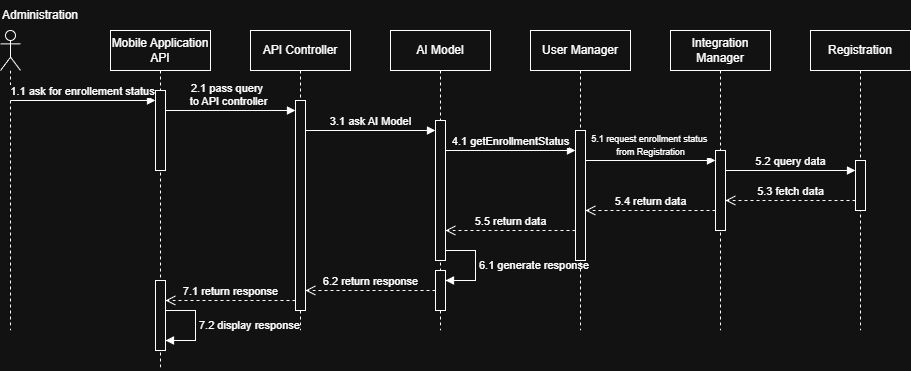

The diagram above was exported from draw.io. Its source (the exported page's mxGraphModel, read from the mxfile embedded in the PNG):
<mxGraphModel dx="1665" dy="743" grid="1" gridSize="10" guides="1" tooltips="1" connect="1" arrows="1" fold="1" page="1" pageScale="1" pageWidth="850" pageHeight="1100" math="0" shadow="0">
  <root>
    <mxCell id="0" />
    <mxCell id="1" parent="0" />
    <mxCell id="0-MlyrPE-fwGxQI53xc7-4" value="Mobile Application API" style="shape=umlLifeline;perimeter=lifelinePerimeter;whiteSpace=wrap;html=1;container=1;dropTarget=0;collapsible=0;recursiveResize=0;outlineConnect=0;portConstraint=eastwest;newEdgeStyle={&quot;curved&quot;:0,&quot;rounded&quot;:0};" parent="1" vertex="1">
      <mxGeometry x="190" y="180" width="100" height="340" as="geometry" />
    </mxCell>
    <mxCell id="0-MlyrPE-fwGxQI53xc7-15" value="" style="html=1;points=[[0,0,0,0,5],[0,1,0,0,-5],[1,0,0,0,5],[1,1,0,0,-5]];perimeter=orthogonalPerimeter;outlineConnect=0;targetShapes=umlLifeline;portConstraint=eastwest;newEdgeStyle={&quot;curved&quot;:0,&quot;rounded&quot;:0};" parent="0-MlyrPE-fwGxQI53xc7-4" vertex="1">
      <mxGeometry x="45" y="60" width="10" height="80" as="geometry" />
    </mxCell>
    <mxCell id="0-MlyrPE-fwGxQI53xc7-33" value="" style="html=1;points=[[0,0,0,0,5],[0,1,0,0,-5],[1,0,0,0,5],[1,1,0,0,-5]];perimeter=orthogonalPerimeter;outlineConnect=0;targetShapes=umlLifeline;portConstraint=eastwest;newEdgeStyle={&quot;curved&quot;:0,&quot;rounded&quot;:0};" parent="0-MlyrPE-fwGxQI53xc7-4" vertex="1">
      <mxGeometry x="45" y="250" width="10" height="70" as="geometry" />
    </mxCell>
    <mxCell id="0-MlyrPE-fwGxQI53xc7-36" value="7.2 display response" style="html=1;align=left;spacingLeft=2;endArrow=block;rounded=0;edgeStyle=orthogonalEdgeStyle;curved=0;rounded=0;" parent="0-MlyrPE-fwGxQI53xc7-4" edge="1">
      <mxGeometry relative="1" as="geometry">
        <mxPoint x="55" y="280" as="sourcePoint" />
        <Array as="points">
          <mxPoint x="85" y="310" />
        </Array>
        <mxPoint x="55" y="310" as="targetPoint" />
      </mxGeometry>
    </mxCell>
    <mxCell id="0-MlyrPE-fwGxQI53xc7-5" value="" style="shape=umlLifeline;perimeter=lifelinePerimeter;whiteSpace=wrap;html=1;container=1;dropTarget=0;collapsible=0;recursiveResize=0;outlineConnect=0;portConstraint=eastwest;newEdgeStyle={&quot;curved&quot;:0,&quot;rounded&quot;:0};participant=umlActor;size=40;" parent="1" vertex="1">
      <mxGeometry x="80" y="180" width="20" height="300" as="geometry" />
    </mxCell>
    <mxCell id="0-MlyrPE-fwGxQI53xc7-7" value="Administration" style="text;html=1;whiteSpace=wrap;strokeColor=none;fillColor=none;align=center;verticalAlign=middle;rounded=0;" parent="1" vertex="1">
      <mxGeometry x="90" y="150" width="60" height="30" as="geometry" />
    </mxCell>
    <mxCell id="0-MlyrPE-fwGxQI53xc7-8" value="API Controller&lt;span style=&quot;color: rgba(0, 0, 0, 0); font-family: monospace; font-size: 0px; text-align: start; text-wrap-mode: nowrap;&quot;&gt;%3CmxGraphModel%3E%3Croot%3E%3CmxCell%20id%3D%220%22%2F%3E%3CmxCell%20id%3D%221%22%20parent%3D%220%22%2F%3E%3CmxCell%20id%3D%222%22%20value%3D%22Mobile%20Application%20API%22%20style%3D%22shape%3DumlLifeline%3Bperimeter%3DlifelinePerimeter%3BwhiteSpace%3Dwrap%3Bhtml%3D1%3Bcontainer%3D1%3BdropTarget%3D0%3Bcollapsible%3D0%3BrecursiveResize%3D0%3BoutlineConnect%3D0%3BportConstraint%3Deastwest%3BnewEdgeStyle%3D%7B%26quot%3Bcurved%26quot%3B%3A0%2C%26quot%3Brounded%26quot%3B%3A0%7D%3B%22%20vertex%3D%221%22%20parent%3D%221%22%3E%3CmxGeometry%20x%3D%22190%22%20y%3D%22180%22%20width%3D%22100%22%20height%3D%22300%22%20as%3D%22geometry%22%2F%3E%3C%2FmxCell%3E%3C%2Froot%3E%3C%2FmxGraphModel%3E&lt;/span&gt;" style="shape=umlLifeline;perimeter=lifelinePerimeter;whiteSpace=wrap;html=1;container=1;dropTarget=0;collapsible=0;recursiveResize=0;outlineConnect=0;portConstraint=eastwest;newEdgeStyle={&quot;curved&quot;:0,&quot;rounded&quot;:0};" parent="1" vertex="1">
      <mxGeometry x="330" y="180" width="100" height="300" as="geometry" />
    </mxCell>
    <mxCell id="0-MlyrPE-fwGxQI53xc7-19" value="" style="html=1;points=[[0,0,0,0,5],[0,1,0,0,-5],[1,0,0,0,5],[1,1,0,0,-5]];perimeter=orthogonalPerimeter;outlineConnect=0;targetShapes=umlLifeline;portConstraint=eastwest;newEdgeStyle={&quot;curved&quot;:0,&quot;rounded&quot;:0};" parent="0-MlyrPE-fwGxQI53xc7-8" vertex="1">
      <mxGeometry x="45" y="70" width="10" height="210" as="geometry" />
    </mxCell>
    <mxCell id="0-MlyrPE-fwGxQI53xc7-9" value="AI Model" style="shape=umlLifeline;perimeter=lifelinePerimeter;whiteSpace=wrap;html=1;container=1;dropTarget=0;collapsible=0;recursiveResize=0;outlineConnect=0;portConstraint=eastwest;newEdgeStyle={&quot;curved&quot;:0,&quot;rounded&quot;:0};" parent="1" vertex="1">
      <mxGeometry x="470" y="180" width="100" height="300" as="geometry" />
    </mxCell>
    <mxCell id="0-MlyrPE-fwGxQI53xc7-22" value="" style="html=1;points=[[0,0,0,0,5],[0,1,0,0,-5],[1,0,0,0,5],[1,1,0,0,-5]];perimeter=orthogonalPerimeter;outlineConnect=0;targetShapes=umlLifeline;portConstraint=eastwest;newEdgeStyle={&quot;curved&quot;:0,&quot;rounded&quot;:0};" parent="0-MlyrPE-fwGxQI53xc7-9" vertex="1">
      <mxGeometry x="45" y="90" width="10" height="140" as="geometry" />
    </mxCell>
    <mxCell id="0-MlyrPE-fwGxQI53xc7-30" value="" style="html=1;points=[[0,0,0,0,5],[0,1,0,0,-5],[1,0,0,0,5],[1,1,0,0,-5]];perimeter=orthogonalPerimeter;outlineConnect=0;targetShapes=umlLifeline;portConstraint=eastwest;newEdgeStyle={&quot;curved&quot;:0,&quot;rounded&quot;:0};" parent="0-MlyrPE-fwGxQI53xc7-9" vertex="1">
      <mxGeometry x="45" y="240" width="10" height="40" as="geometry" />
    </mxCell>
    <mxCell id="0-MlyrPE-fwGxQI53xc7-31" value="6.1 generate response" style="html=1;align=left;spacingLeft=2;endArrow=block;rounded=0;edgeStyle=orthogonalEdgeStyle;curved=0;rounded=0;" parent="0-MlyrPE-fwGxQI53xc7-9" target="0-MlyrPE-fwGxQI53xc7-30" edge="1">
      <mxGeometry relative="1" as="geometry">
        <mxPoint x="55" y="220" as="sourcePoint" />
        <Array as="points">
          <mxPoint x="85" y="250" />
        </Array>
      </mxGeometry>
    </mxCell>
    <mxCell id="0-MlyrPE-fwGxQI53xc7-10" value="User Manager" style="shape=umlLifeline;perimeter=lifelinePerimeter;whiteSpace=wrap;html=1;container=1;dropTarget=0;collapsible=0;recursiveResize=0;outlineConnect=0;portConstraint=eastwest;newEdgeStyle={&quot;curved&quot;:0,&quot;rounded&quot;:0};" parent="1" vertex="1">
      <mxGeometry x="610" y="180" width="100" height="300" as="geometry" />
    </mxCell>
    <mxCell id="0-MlyrPE-fwGxQI53xc7-20" value="" style="html=1;points=[[0,0,0,0,5],[0,1,0,0,-5],[1,0,0,0,5],[1,1,0,0,-5]];perimeter=orthogonalPerimeter;outlineConnect=0;targetShapes=umlLifeline;portConstraint=eastwest;newEdgeStyle={&quot;curved&quot;:0,&quot;rounded&quot;:0};" parent="0-MlyrPE-fwGxQI53xc7-10" vertex="1">
      <mxGeometry x="45" y="100" width="10" height="130" as="geometry" />
    </mxCell>
    <mxCell id="0-MlyrPE-fwGxQI53xc7-11" value="Integration Manager" style="shape=umlLifeline;perimeter=lifelinePerimeter;whiteSpace=wrap;html=1;container=1;dropTarget=0;collapsible=0;recursiveResize=0;outlineConnect=0;portConstraint=eastwest;newEdgeStyle={&quot;curved&quot;:0,&quot;rounded&quot;:0};" parent="1" vertex="1">
      <mxGeometry x="750" y="180" width="100" height="300" as="geometry" />
    </mxCell>
    <mxCell id="0-MlyrPE-fwGxQI53xc7-24" value="" style="html=1;points=[[0,0,0,0,5],[0,1,0,0,-5],[1,0,0,0,5],[1,1,0,0,-5]];perimeter=orthogonalPerimeter;outlineConnect=0;targetShapes=umlLifeline;portConstraint=eastwest;newEdgeStyle={&quot;curved&quot;:0,&quot;rounded&quot;:0};" parent="0-MlyrPE-fwGxQI53xc7-11" vertex="1">
      <mxGeometry x="45" y="120" width="10" height="80" as="geometry" />
    </mxCell>
    <mxCell id="0-MlyrPE-fwGxQI53xc7-13" value="Registration" style="shape=umlLifeline;perimeter=lifelinePerimeter;whiteSpace=wrap;html=1;container=1;dropTarget=0;collapsible=0;recursiveResize=0;outlineConnect=0;portConstraint=eastwest;newEdgeStyle={&quot;curved&quot;:0,&quot;rounded&quot;:0};" parent="1" vertex="1">
      <mxGeometry x="890" y="180" width="100" height="300" as="geometry" />
    </mxCell>
    <mxCell id="0-MlyrPE-fwGxQI53xc7-27" value="" style="html=1;points=[[0,0,0,0,5],[0,1,0,0,-5],[1,0,0,0,5],[1,1,0,0,-5]];perimeter=orthogonalPerimeter;outlineConnect=0;targetShapes=umlLifeline;portConstraint=eastwest;newEdgeStyle={&quot;curved&quot;:0,&quot;rounded&quot;:0};" parent="0-MlyrPE-fwGxQI53xc7-13" vertex="1">
      <mxGeometry x="45" y="130" width="10" height="50" as="geometry" />
    </mxCell>
    <mxCell id="0-MlyrPE-fwGxQI53xc7-14" value="1.1 ask for enrollement status" style="html=1;verticalAlign=bottom;endArrow=block;curved=0;rounded=0;" parent="1" target="0-MlyrPE-fwGxQI53xc7-15" edge="1">
      <mxGeometry width="80" relative="1" as="geometry">
        <mxPoint x="90.00380952380952" y="250" as="sourcePoint" />
        <mxPoint x="239.48" y="250" as="targetPoint" />
      </mxGeometry>
    </mxCell>
    <mxCell id="0-MlyrPE-fwGxQI53xc7-16" value="2.1 pass query&amp;nbsp;&lt;div&gt;to API controller&lt;/div&gt;" style="html=1;verticalAlign=bottom;endArrow=block;curved=0;rounded=0;" parent="1" target="0-MlyrPE-fwGxQI53xc7-19" edge="1">
      <mxGeometry x="-0.0335" width="80" relative="1" as="geometry">
        <mxPoint x="245" y="260" as="sourcePoint" />
        <mxPoint x="379.5" y="260" as="targetPoint" />
        <mxPoint as="offset" />
      </mxGeometry>
    </mxCell>
    <mxCell id="0-MlyrPE-fwGxQI53xc7-18" value="3.1 ask AI Model" style="html=1;verticalAlign=bottom;endArrow=block;curved=0;rounded=0;" parent="1" target="0-MlyrPE-fwGxQI53xc7-22" edge="1">
      <mxGeometry width="80" relative="1" as="geometry">
        <mxPoint x="385" y="280" as="sourcePoint" />
        <mxPoint x="519.5" y="280" as="targetPoint" />
      </mxGeometry>
    </mxCell>
    <mxCell id="0-MlyrPE-fwGxQI53xc7-21" value="4.1 getEnrollmentStatus" style="html=1;verticalAlign=bottom;endArrow=block;curved=0;rounded=0;" parent="1" source="0-MlyrPE-fwGxQI53xc7-22" target="0-MlyrPE-fwGxQI53xc7-20" edge="1">
      <mxGeometry width="80" relative="1" as="geometry">
        <mxPoint x="550" y="300" as="sourcePoint" />
        <mxPoint x="630" y="300" as="targetPoint" />
        <Array as="points">
          <mxPoint x="560" y="300" />
        </Array>
      </mxGeometry>
    </mxCell>
    <mxCell id="0-MlyrPE-fwGxQI53xc7-23" value="&lt;font style=&quot;font-size: 9px;&quot;&gt;5.1 request enrollment status&amp;nbsp;&lt;/font&gt;&lt;div&gt;&lt;font style=&quot;font-size: 9px;&quot;&gt;from Registration&lt;/font&gt;&lt;/div&gt;" style="html=1;verticalAlign=bottom;endArrow=block;curved=0;rounded=0;" parent="1" target="0-MlyrPE-fwGxQI53xc7-24" edge="1">
      <mxGeometry width="80" relative="1" as="geometry">
        <mxPoint x="665" y="310" as="sourcePoint" />
        <mxPoint x="770" y="310" as="targetPoint" />
        <mxPoint as="offset" />
      </mxGeometry>
    </mxCell>
    <mxCell id="0-MlyrPE-fwGxQI53xc7-25" value="5.2 query data" style="html=1;verticalAlign=bottom;endArrow=block;curved=0;rounded=0;" parent="1" target="0-MlyrPE-fwGxQI53xc7-27" edge="1">
      <mxGeometry width="80" relative="1" as="geometry">
        <mxPoint x="805" y="320" as="sourcePoint" />
        <mxPoint x="939.5" y="320" as="targetPoint" />
      </mxGeometry>
    </mxCell>
    <mxCell id="0-MlyrPE-fwGxQI53xc7-26" value="5.3 fetch data" style="html=1;verticalAlign=bottom;endArrow=open;dashed=1;endSize=8;curved=0;rounded=0;" parent="1" source="0-MlyrPE-fwGxQI53xc7-27" edge="1">
      <mxGeometry x="0.0037" relative="1" as="geometry">
        <mxPoint x="939.5" y="350" as="sourcePoint" />
        <mxPoint x="805" y="350" as="targetPoint" />
        <mxPoint as="offset" />
      </mxGeometry>
    </mxCell>
    <mxCell id="0-MlyrPE-fwGxQI53xc7-28" value="5.4 return data" style="html=1;verticalAlign=bottom;endArrow=open;dashed=1;endSize=8;curved=0;rounded=0;" parent="1" edge="1">
      <mxGeometry x="-0.0019" relative="1" as="geometry">
        <mxPoint x="795" y="360" as="sourcePoint" />
        <mxPoint x="665" y="360" as="targetPoint" />
        <mxPoint as="offset" />
      </mxGeometry>
    </mxCell>
    <mxCell id="0-MlyrPE-fwGxQI53xc7-29" value="5.5 return data" style="html=1;verticalAlign=bottom;endArrow=open;dashed=1;endSize=8;curved=0;rounded=0;" parent="1" edge="1">
      <mxGeometry relative="1" as="geometry">
        <mxPoint x="655" y="380" as="sourcePoint" />
        <mxPoint x="525" y="380" as="targetPoint" />
      </mxGeometry>
    </mxCell>
    <mxCell id="0-MlyrPE-fwGxQI53xc7-32" value="6.2 return response" style="html=1;verticalAlign=bottom;endArrow=open;dashed=1;endSize=8;curved=0;rounded=0;" parent="1" source="0-MlyrPE-fwGxQI53xc7-30" target="0-MlyrPE-fwGxQI53xc7-19" edge="1">
      <mxGeometry x="0.0037" relative="1" as="geometry">
        <mxPoint x="510" y="490" as="sourcePoint" />
        <mxPoint x="430" y="490" as="targetPoint" />
        <mxPoint as="offset" />
      </mxGeometry>
    </mxCell>
    <mxCell id="0-MlyrPE-fwGxQI53xc7-34" value="7.1 return response" style="html=1;verticalAlign=bottom;endArrow=open;dashed=1;endSize=8;curved=0;rounded=0;" parent="1" edge="1">
      <mxGeometry relative="1" as="geometry">
        <mxPoint x="375" y="450" as="sourcePoint" />
        <mxPoint x="245" y="450" as="targetPoint" />
      </mxGeometry>
    </mxCell>
  </root>
</mxGraphModel>